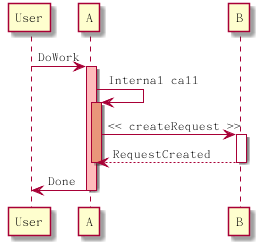

The diagram above was rendered by PlantUML. Its source (embedded in the PNG):
@startuml squence_lifeline
participant User
User -> A: DoWork
activate A #FFBBBB
A -> A: Internal call
activate A #DarkSalmon
A -> B: << createRequest >>
activate B
B --> A: RequestCreated
deactivate B 
deactivate A 
A -> User: Done 
deactivate A 

@enduml